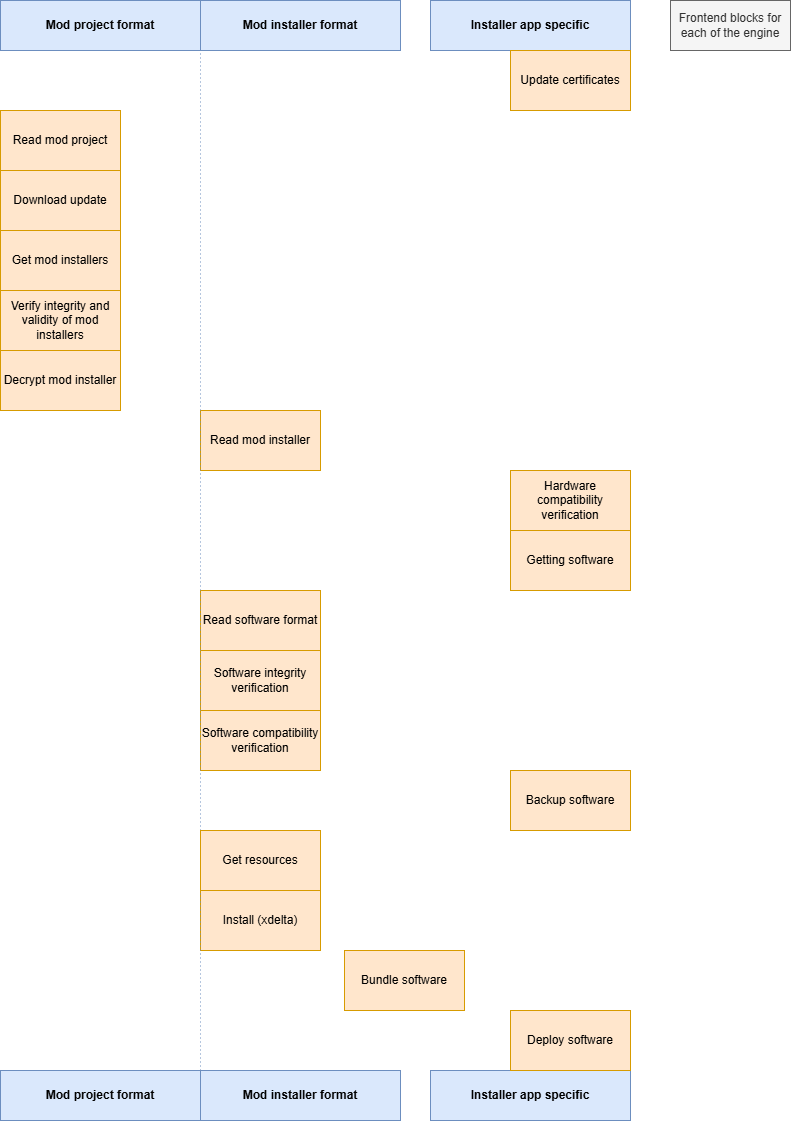

The diagram above was exported from draw.io. Its source (the exported page's mxGraphModel, read from the mxfile embedded in the PNG):
<mxGraphModel dx="1554" dy="914" grid="1" gridSize="10" guides="1" tooltips="1" connect="1" arrows="1" fold="1" page="1" pageScale="1" pageWidth="827" pageHeight="1169" math="0" shadow="0">
  <root>
    <mxCell id="0" />
    <mxCell id="1" parent="0" />
    <mxCell id="tGelNe2DP4KHkr-9Iuzu-11" value="Mod installer format" style="rounded=0;whiteSpace=wrap;html=1;fontStyle=1;fillColor=#dae8fc;strokeColor=#6c8ebf;" vertex="1" parent="1">
      <mxGeometry x="210" y="1090" width="200" height="50" as="geometry" />
    </mxCell>
    <mxCell id="tGelNe2DP4KHkr-9Iuzu-12" value="Read software format" style="rounded=0;whiteSpace=wrap;html=1;fillColor=#ffe6cc;strokeColor=#d79b00;" vertex="1" parent="1">
      <mxGeometry x="210" y="610" width="120" height="60" as="geometry" />
    </mxCell>
    <mxCell id="tGelNe2DP4KHkr-9Iuzu-13" value="Software compatibility verification" style="rounded=0;whiteSpace=wrap;html=1;fillColor=#ffe6cc;strokeColor=#d79b00;" vertex="1" parent="1">
      <mxGeometry x="210" y="730" width="120" height="60" as="geometry" />
    </mxCell>
    <mxCell id="tGelNe2DP4KHkr-9Iuzu-14" value="Install (xdelta)" style="rounded=0;whiteSpace=wrap;html=1;fillColor=#ffe6cc;strokeColor=#d79b00;" vertex="1" parent="1">
      <mxGeometry x="210" y="910" width="120" height="60" as="geometry" />
    </mxCell>
    <mxCell id="tGelNe2DP4KHkr-9Iuzu-15" value="Installer app specific" style="rounded=0;whiteSpace=wrap;html=1;fontStyle=1;fillColor=#dae8fc;strokeColor=#6c8ebf;" vertex="1" parent="1">
      <mxGeometry x="440" y="1090" width="200" height="50" as="geometry" />
    </mxCell>
    <mxCell id="tGelNe2DP4KHkr-9Iuzu-16" value="Bundle software" style="rounded=0;whiteSpace=wrap;html=1;fillColor=#ffe6cc;strokeColor=#d79b00;" vertex="1" parent="1">
      <mxGeometry x="354" y="970" width="120" height="60" as="geometry" />
    </mxCell>
    <mxCell id="tGelNe2DP4KHkr-9Iuzu-17" value="Deploy software" style="rounded=0;whiteSpace=wrap;html=1;fillColor=#ffe6cc;strokeColor=#d79b00;" vertex="1" parent="1">
      <mxGeometry x="520" y="1030" width="120" height="60" as="geometry" />
    </mxCell>
    <mxCell id="tGelNe2DP4KHkr-9Iuzu-18" value="Hardware compatibility verification" style="rounded=0;whiteSpace=wrap;html=1;fillColor=#ffe6cc;strokeColor=#d79b00;" vertex="1" parent="1">
      <mxGeometry x="520" y="490" width="120" height="60" as="geometry" />
    </mxCell>
    <mxCell id="tGelNe2DP4KHkr-9Iuzu-19" value="Getting software" style="rounded=0;whiteSpace=wrap;html=1;fillColor=#ffe6cc;strokeColor=#d79b00;" vertex="1" parent="1">
      <mxGeometry x="520" y="550" width="120" height="60" as="geometry" />
    </mxCell>
    <mxCell id="tGelNe2DP4KHkr-9Iuzu-20" value="Software integrity verification" style="rounded=0;whiteSpace=wrap;html=1;fillColor=#ffe6cc;strokeColor=#d79b00;" vertex="1" parent="1">
      <mxGeometry x="210" y="670" width="120" height="60" as="geometry" />
    </mxCell>
    <mxCell id="tGelNe2DP4KHkr-9Iuzu-21" value="Frontend blocks for each of the engine" style="rounded=0;whiteSpace=wrap;html=1;fillColor=#f5f5f5;fontColor=#333333;strokeColor=#666666;" vertex="1" parent="1">
      <mxGeometry x="680" y="20" width="120" height="50" as="geometry" />
    </mxCell>
    <mxCell id="YQnwGv8anoa8bwnNtwZ0-1" value="Read mod installer" style="rounded=0;whiteSpace=wrap;html=1;fillColor=#ffe6cc;strokeColor=#d79b00;" vertex="1" parent="1">
      <mxGeometry x="210" y="430" width="120" height="60" as="geometry" />
    </mxCell>
    <mxCell id="YQnwGv8anoa8bwnNtwZ0-3" value="Backup software" style="rounded=0;whiteSpace=wrap;html=1;fillColor=#ffe6cc;strokeColor=#d79b00;" vertex="1" parent="1">
      <mxGeometry x="520" y="790" width="120" height="60" as="geometry" />
    </mxCell>
    <mxCell id="YQnwGv8anoa8bwnNtwZ0-4" value="Mod project format" style="rounded=0;whiteSpace=wrap;html=1;fontStyle=1;fillColor=#dae8fc;strokeColor=#6c8ebf;" vertex="1" parent="1">
      <mxGeometry x="10" y="1090" width="200" height="50" as="geometry" />
    </mxCell>
    <mxCell id="YQnwGv8anoa8bwnNtwZ0-5" value="" style="endArrow=none;dashed=1;html=1;dashPattern=1 3;strokeWidth=1;rounded=0;exitX=1;exitY=0;exitDx=0;exitDy=0;fillColor=#dae8fc;strokeColor=#6c8ebf;entryX=1;entryY=1;entryDx=0;entryDy=0;" edge="1" parent="1" source="YQnwGv8anoa8bwnNtwZ0-4" target="YQnwGv8anoa8bwnNtwZ0-11">
      <mxGeometry width="50" height="50" relative="1" as="geometry">
        <mxPoint x="360" y="740" as="sourcePoint" />
        <mxPoint x="210" y="360" as="targetPoint" />
      </mxGeometry>
    </mxCell>
    <mxCell id="YQnwGv8anoa8bwnNtwZ0-9" value="Mod installer format" style="rounded=0;whiteSpace=wrap;html=1;fontStyle=1;fillColor=#dae8fc;strokeColor=#6c8ebf;" vertex="1" parent="1">
      <mxGeometry x="210" y="20" width="200" height="50" as="geometry" />
    </mxCell>
    <mxCell id="YQnwGv8anoa8bwnNtwZ0-10" value="Installer app specific" style="rounded=0;whiteSpace=wrap;html=1;fontStyle=1;fillColor=#dae8fc;strokeColor=#6c8ebf;" vertex="1" parent="1">
      <mxGeometry x="440" y="20" width="200" height="50" as="geometry" />
    </mxCell>
    <mxCell id="YQnwGv8anoa8bwnNtwZ0-11" value="Mod project format" style="rounded=0;whiteSpace=wrap;html=1;fontStyle=1;fillColor=#dae8fc;strokeColor=#6c8ebf;" vertex="1" parent="1">
      <mxGeometry x="10" y="20" width="200" height="50" as="geometry" />
    </mxCell>
    <mxCell id="YQnwGv8anoa8bwnNtwZ0-13" value="Read mod project" style="rounded=0;whiteSpace=wrap;html=1;fillColor=#ffe6cc;strokeColor=#d79b00;" vertex="1" parent="1">
      <mxGeometry x="10" y="130" width="120" height="60" as="geometry" />
    </mxCell>
    <mxCell id="YQnwGv8anoa8bwnNtwZ0-14" value="Download update" style="rounded=0;whiteSpace=wrap;html=1;fillColor=#ffe6cc;strokeColor=#d79b00;" vertex="1" parent="1">
      <mxGeometry x="10" y="190" width="120" height="60" as="geometry" />
    </mxCell>
    <mxCell id="YQnwGv8anoa8bwnNtwZ0-15" value="Get mod installers" style="rounded=0;whiteSpace=wrap;html=1;fillColor=#ffe6cc;strokeColor=#d79b00;" vertex="1" parent="1">
      <mxGeometry x="10" y="250" width="120" height="60" as="geometry" />
    </mxCell>
    <mxCell id="YQnwGv8anoa8bwnNtwZ0-16" value="Verify integrity and validity of mod installers" style="rounded=0;whiteSpace=wrap;html=1;fillColor=#ffe6cc;strokeColor=#d79b00;" vertex="1" parent="1">
      <mxGeometry x="10" y="310" width="120" height="60" as="geometry" />
    </mxCell>
    <mxCell id="YQnwGv8anoa8bwnNtwZ0-17" value="Decrypt mod installer" style="rounded=0;whiteSpace=wrap;html=1;fillColor=#ffe6cc;strokeColor=#d79b00;" vertex="1" parent="1">
      <mxGeometry x="10" y="370" width="120" height="60" as="geometry" />
    </mxCell>
    <mxCell id="YQnwGv8anoa8bwnNtwZ0-18" value="Update certificates" style="rounded=0;whiteSpace=wrap;html=1;fillColor=#ffe6cc;strokeColor=#d79b00;" vertex="1" parent="1">
      <mxGeometry x="520" y="70" width="120" height="60" as="geometry" />
    </mxCell>
    <mxCell id="YQnwGv8anoa8bwnNtwZ0-19" value="Get resources" style="rounded=0;whiteSpace=wrap;html=1;fillColor=#ffe6cc;strokeColor=#d79b00;" vertex="1" parent="1">
      <mxGeometry x="210" y="850" width="120" height="60" as="geometry" />
    </mxCell>
  </root>
</mxGraphModel>